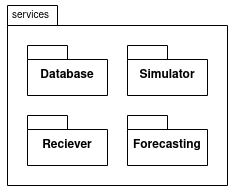

The diagram above was exported from draw.io. Its source (the exported page's mxGraphModel, read from the mxfile embedded in the PNG):
<mxGraphModel dx="988" dy="548" grid="1" gridSize="10" guides="1" tooltips="1" connect="1" arrows="1" fold="1" page="1" pageScale="1" pageWidth="850" pageHeight="1100" math="0" shadow="0">
  <root>
    <mxCell id="0" />
    <mxCell id="1" parent="0" />
    <mxCell id="b1ozxhJyYg1G-nMcoLhi-1" value="" style="shape=folder;fontStyle=1;spacingTop=10;tabWidth=50;tabHeight=20;tabPosition=left;html=1;whiteSpace=wrap;" vertex="1" parent="1">
      <mxGeometry x="80" y="200" width="220" height="180" as="geometry" />
    </mxCell>
    <mxCell id="b1ozxhJyYg1G-nMcoLhi-3" value="services" style="text;html=1;align=center;verticalAlign=middle;resizable=0;points=[];autosize=1;strokeColor=none;fillColor=none;fontSize=10;" vertex="1" parent="1">
      <mxGeometry x="73" y="195" width="60" height="30" as="geometry" />
    </mxCell>
    <mxCell id="b1ozxhJyYg1G-nMcoLhi-5" value="Database" style="shape=folder;fontStyle=1;spacingTop=10;tabWidth=40;tabHeight=14;tabPosition=left;html=1;whiteSpace=wrap;" vertex="1" parent="1">
      <mxGeometry x="100" y="240" width="80" height="50" as="geometry" />
    </mxCell>
    <mxCell id="b1ozxhJyYg1G-nMcoLhi-6" value="Reciever" style="shape=folder;fontStyle=1;spacingTop=10;tabWidth=40;tabHeight=14;tabPosition=left;html=1;whiteSpace=wrap;" vertex="1" parent="1">
      <mxGeometry x="100" y="310" width="80" height="50" as="geometry" />
    </mxCell>
    <mxCell id="b1ozxhJyYg1G-nMcoLhi-7" value="Simulator" style="shape=folder;fontStyle=1;spacingTop=10;tabWidth=40;tabHeight=14;tabPosition=left;html=1;whiteSpace=wrap;" vertex="1" parent="1">
      <mxGeometry x="200" y="240" width="80" height="50" as="geometry" />
    </mxCell>
    <mxCell id="b1ozxhJyYg1G-nMcoLhi-8" value="Forecasting" style="shape=folder;fontStyle=1;spacingTop=10;tabWidth=40;tabHeight=14;tabPosition=left;html=1;whiteSpace=wrap;" vertex="1" parent="1">
      <mxGeometry x="200" y="310" width="80" height="50" as="geometry" />
    </mxCell>
  </root>
</mxGraphModel>